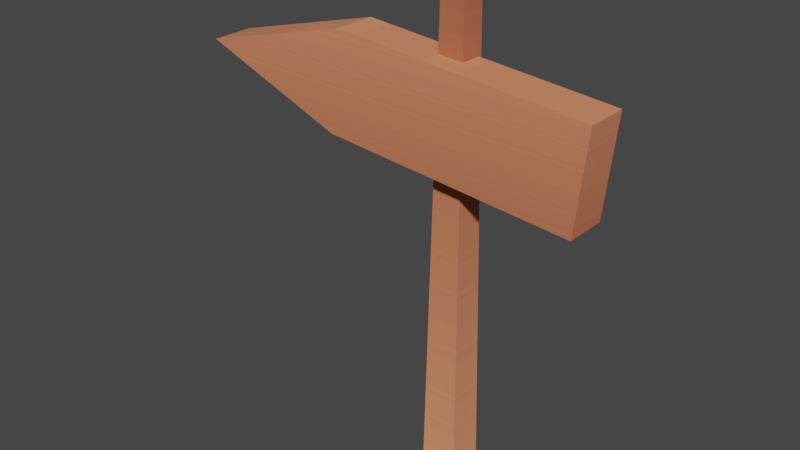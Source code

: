 # Source: signpost.blend  (saved by Blender 4.1.24; exported with 4.5.12 LTS)
import bpy
from mathutils import Matrix  # noqa: F401  (used for matrix-valued properties, if any)

bpy.ops.wm.read_factory_settings(use_empty=True)
scene = bpy.context.scene
scene.name = 'Scene'

# ---- images (referenced by path relative to the original .blend; pixels are not part of the script)
import os
ASSET_DIR = os.environ.get("B2B_ASSET_DIR", "")  # directory of the original .blend (textures are referenced by path, not embedded)
HERE = os.path.dirname(os.path.abspath(__file__))  # packed textures are extracted next to this script under _unpacked/

def load_image(name, relpath, width, height, colorspace="sRGB"):
    """Load a texture the original file referenced (path relative to the .blend, or extracted next to this script)."""
    p = next((c for c in (os.path.join(HERE, relpath), os.path.join(ASSET_DIR, relpath)) if relpath and os.path.exists(c)), "")
    if p:
        img = bpy.data.images.load(p, check_existing=True)
        img.name = name
    else:  # same state as the original file: an image datablock whose file is absent (Cycles renders it pink)
        img = bpy.data.images.new(name, width, height)
        img.source = "FILE"
        img.filepath = "//" + (relpath or name)
    img.colorspace_settings.name = colorspace
    return img
img_colormap = load_image('colormap', '_unpacked/colormap.4f8caa3e.png', 512, 512, 'sRGB')

# ---- materials (node trees are filled in below, after node groups)
mat_colormap = bpy.data.materials.new('colormap')
mat_colormap.use_transparent_shadow = False

# ---- material node trees
mat_colormap.use_nodes = True; mat_colormap.node_tree.nodes.clear()
_N = mat_colormap.node_tree.nodes; _L = mat_colormap.node_tree.links
n0 = _N.new('ShaderNodeBsdfPrincipled'); n0.name = 'Principled BSDF'; n0.location = (10, 300)
n0.inputs[2].default_value = 1.0
n0.inputs[20].default_value = 0.0
n1 = _N.new('ShaderNodeOutputMaterial'); n1.name = 'Material Output'; n1.location = (300, 300)
n2 = _N.new('ShaderNodeTexImage'); n2.name = 'Image Texture'; n2.location = (-440, 210)
n2.label = 'BASE COLOR'
n2.image = img_colormap
n2.interpolation = 'Closest'
n3 = _N.new('ShaderNodeMapping'); n3.name = 'Mapping'; n3.location = (-700, 240)
n4 = _N.new('ShaderNodeUVMap'); n4.name = 'UV Map'; n4.location = (-960, 140)
n4.uv_map = 'UVMap'
_L.new(n0.outputs[0], n1.inputs[0])
_L.new(n2.outputs[0], n0.inputs[0])
_L.new(n3.outputs[0], n2.inputs[0])
_L.new(n4.outputs[0], n3.inputs[0])
n1.is_active_output = True

# ---- world
world_world = bpy.data.worlds.new('World'); scene.world = world_world
world_world.use_nodes = True; world_world.node_tree.nodes.clear()
_N = world_world.node_tree.nodes; _L = world_world.node_tree.links
n0 = _N.new('ShaderNodeOutputWorld'); n0.name = 'World Output'; n0.location = (300, 300)
n1 = _N.new('ShaderNodeBackground'); n1.name = 'Background'; n1.location = (10, 300)
n1.inputs[0].default_value = (0.05088, 0.05088, 0.05088, 1.0)
_L.new(n1.outputs[0], n0.inputs[0])
n0.is_active_output = True
world_world.color = (0.05088, 0.05088, 0.05088)
world_world.use_sun_shadow = False
world_world.sun_shadow_jitter_overblur = 0.0

# ---- meshes
me_signpost_single = bpy.data.meshes.new('signpost-single')
me_signpost_single.from_pydata([(-0.2304, 0.2304, 0.0), (-0.1474, 0.1474, 5.889), (0.2304, -0.2304, 0.0), (-0.2304, -0.2304, 0.0), (-0.1474, -0.1474, 5.889), (0.1474, 0.1474, 5.889), (0.1474, -0.1474, 5.889), (0.2304, 0.2304, 0.0), (-3.269, -0.431, 4.71), (-1.304, -0.431, 5.224), (1.841, -0.431, 4.929), (1.714, -0.431, 3.691), (1.714, 0.1113, 3.691), (-1.43, -0.431, 3.986), (-1.304, 0.1113, 5.224), (1.841, 0.1113, 4.929), (-1.43, 0.1113, 3.986), (-3.269, 0.1113, 4.71)], [], [(5, 2, 7), (2, 5, 6), (1, 7, 0), (7, 1, 5), (3, 1, 0), (1, 3, 4), (6, 3, 2), (3, 6, 4), (1, 6, 5), (6, 1, 4), (3, 7, 2), (7, 3, 0), (10, 13, 11), (13, 10, 8), (8, 10, 9), (14, 10, 15), (10, 14, 9), (10, 12, 15), (12, 10, 11), (13, 12, 11), (12, 13, 16), (13, 17, 16), (17, 13, 8), (17, 9, 14), (9, 17, 8), (16, 15, 12), (15, 16, 17), (15, 17, 14)])
me_signpost_single.polygons.foreach_set('use_smooth', [0, 0, 0, 1, 0, 0, 0, 1, 0, 0, 0, 0, 0, 0, 0, 0, 0, 0, 0, 0, 0, 0, 0, 0, 0, 0, 0, 0])
_uv = me_signpost_single.uv_layers.new(name='UVMap')
_uv.uv.foreach_set('vector', [0.5938, 0.025, 0.5938, 0.225, 0.5938, 0.225, 0.5938, 0.225, 0.5938, 0.025, 0.5938, 0.025, 0.5938, 0.025, 0.5938, 0.225, 0.5938, 0.225, 0.5938, 0.225, 0.5938, 0.025, 0.5938, 0.025, 0.5938, 0.225, 0.5938, 0.025, 0.5938, 0.225, 0.5938, 0.025, 0.5938, 0.225, 0.5938, 0.025, 0.5938, 0.025, 0.5938, 0.225, 0.5938, 0.225, 0.5938, 0.225, 0.5938, 0.025, 0.5938, 0.025, 0.5938, 0.025, 0.5938, 0.025, 0.5938, 0.025, 0.5938, 0.025, 0.5938, 0.025, 0.5938, 0.025, 0.5938, 0.225, 0.5938, 0.225, 0.5938, 0.225, 0.5938, 0.225, 0.5938, 0.225, 0.5938, 0.225, 0.5938, 0.1611, 0.5938, 0.08895, 0.5938, 0.075, 0.5938, 0.08895, 0.5938, 0.1611, 0.5938, 0.1359, 0.5938, 0.1359, 0.5938, 0.1611, 0.5938, 0.175, 0.5938, 0.175, 0.5938, 0.1611, 0.5938, 0.1611, 0.5938, 0.1611, 0.5938, 0.175, 0.5938, 0.175, 0.5938, 0.1611, 0.5938, 0.075, 0.5938, 0.1611, 0.5938, 0.075, 0.5938, 0.1611, 0.5938, 0.075, 0.5938, 0.08895, 0.5938, 0.075, 0.5938, 0.075, 0.5938, 0.075, 0.5938, 0.08895, 0.5938, 0.08895, 0.5938, 0.08895, 0.5938, 0.1359, 0.5938, 0.08895, 0.5938, 0.1359, 0.5938, 0.08895, 0.5938, 0.1359, 0.5938, 0.1359, 0.5938, 0.175, 0.5938, 0.175, 0.5938, 0.175, 0.5938, 0.1359, 0.5938, 0.1359, 0.5938, 0.08895, 0.5938, 0.1611, 0.5938, 0.075, 0.5938, 0.1611, 0.5938, 0.08895, 0.5938, 0.1359, 0.5938, 0.1611, 0.5938, 0.1359, 0.5938, 0.175])
me_signpost_single.materials.append(mat_colormap)
me_signpost_single.update()
me_signpost_single.normals_split_custom_set([tuple(v) for v in zip(*[iter([0.9999, 0.0, 0.01408, 0.9999, 0.0, 0.01408, 0.9999, 0.0, 0.01408, 0.9999, 0.0, 0.01408, 0.9999, 0.0, 0.01408, 0.9999, 0.0, 0.01408, 0.0, 0.9999, 0.01408, 0.0, 0.9999, 0.01408, 0.0, 0.9999, 0.01408, 0.0, 0.9999, 0.01408, 0.0, 0.9999, 0.01408, 0.0, 0.9999, 0.01408, -0.9999, 0.0, 0.01408, -0.9999, 0.0, 0.01408, -0.9999, 0.0, 0.01408, -0.9999, 0.0, 0.01408, -0.9999, 0.0, 0.01408, -0.9999, 0.0, 0.01408, 0.0, -0.9999, 0.01408, 0.0, -0.9999, 0.01408, 0.0, -0.9999, 0.01408, 0.0, -0.9999, 0.01408, 0.0, -0.9999, 0.01408, 0.0, -0.9999, 0.01408, 0.0, 0.0, 1.0, 0.0, 0.0, 1.0, 0.0, 0.0, 1.0, 0.0, 0.0, 1.0, 0.0, 0.0, 1.0, 0.0, 0.0, 1.0, 0.0, 0.0, -1.0, 0.0, 0.0, -1.0, 0.0, 0.0, -1.0, 0.0, 0.0, -1.0, 0.0, 0.0, -1.0, 0.0, 0.0, -1.0, 0.0, -1.0, 0.0, 0.0, -1.0, 0.0, 0.0, -1.0, 0.0, 0.0, -1.0, 0.0, 0.0, -1.0, 0.0, 0.0, -1.0, 0.0, 0.0, -1.0, -1.086e-07, 0.0, -1.0, -1.086e-07, 0.0, -1.0, -1.086e-07, 0.09337, 0.0, 0.9956, 0.09337, 0.0, 0.9956, 0.09337, 0.0, 0.9956, 0.09337, 0.0, 0.9956, 0.09337, 0.0, 0.9956, 0.09337, 0.0, 0.9956, 0.9948, 0.0, -0.1016, 0.9948, 0.0, -0.1016, 0.9948, 0.0, -0.1016, 0.9948, 0.0, -0.1016, 0.9948, 0.0, -0.1016, 0.9948, 0.0, -0.1016, -0.09337, 0.0, -0.9956, -0.09337, 0.0, -0.9956, -0.09337, 0.0, -0.9956, -0.09337, 0.0, -0.9956, -0.09337, 0.0, -0.9956, -0.09337, 0.0, -0.9956, -0.3663, 0.0, -0.9305, -0.3663, 0.0, -0.9305, -0.3663, 0.0, -0.9305, -0.3663, 0.0, -0.9305, -0.3663, 0.0, -0.9305, -0.3663, 0.0, -0.9305, -0.2529, 0.0, 0.9675, -0.2529, 0.0, 0.9675, -0.2529, 0.0, 0.9675, -0.2529, 0.0, 0.9675, -0.2529, 0.0, 0.9675, -0.2529, 0.0, 0.9675, 2.347e-09, 1.0, 9.008e-09, 2.347e-09, 1.0, 9.008e-09, 2.347e-09, 1.0, 9.008e-09, 1.315e-09, 1.0, 7.269e-09, 1.315e-09, 1.0, 7.269e-09, 1.315e-09, 1.0, 7.269e-09, 1.744e-09, 1.0, -4.073e-08, 1.744e-09, 1.0, -4.073e-08, 1.744e-09, 1.0, -4.073e-08])] * 3)])

# ---- objects
ob_signpost = bpy.data.objects.new('signpost', me_signpost_single)

# ---- transforms, parenting, visibility, modifiers, constraints
ob_signpost.location = (0.0, 0.0, 0.0)
ob_signpost.rotation_mode = 'QUATERNION'
ob_signpost.rotation_quaternion = (1.0, 0.0, 0.0, 0.0)

# ---- collection membership
scene.collection.objects.link(ob_signpost)

# ---- scene / render settings (as saved in the file)
scene.frame_start = 1; scene.frame_end = 250; scene.frame_set(1)
scene.render.engine = 'BLENDER_EEVEE_NEXT'
scene.cycles.sampling_pattern = 'TABULATED_SOBOL'
scene.eevee.ray_tracing_options.trace_max_roughness = 0.0
scene.view_settings.view_transform = 'Filmic'
bpy.context.view_layer.update()

# ---- added for rendering (the .blend has no active camera and no usable light): camera, sun
cam_auto = bpy.data.cameras.new('AutoCamera')
cam_auto.lens = 50.0
cam_auto.sensor_width = 36.0
cam_auto.clip_end = 1000.0
ob_auto_camera = bpy.data.objects.new('AutoCamera', cam_auto)
scene.collection.objects.link(ob_auto_camera)
ob_auto_camera.location = (6.52533, -8.78748, 8.73581)
ob_auto_camera.rotation_euler = (1.09748, -7.21219e-08, 0.694738)
scene.camera = ob_auto_camera
light_auto_sun = bpy.data.lights.new('AutoSun', 'SUN')
light_auto_sun.energy = 3.0
light_auto_sun.angle = 0.0523599
ob_auto_sun = bpy.data.objects.new('AutoSun', light_auto_sun)
scene.collection.objects.link(ob_auto_sun)
ob_auto_sun.rotation_euler = (0.872665, 0.174533, 0.523599)
bpy.context.view_layer.update()
